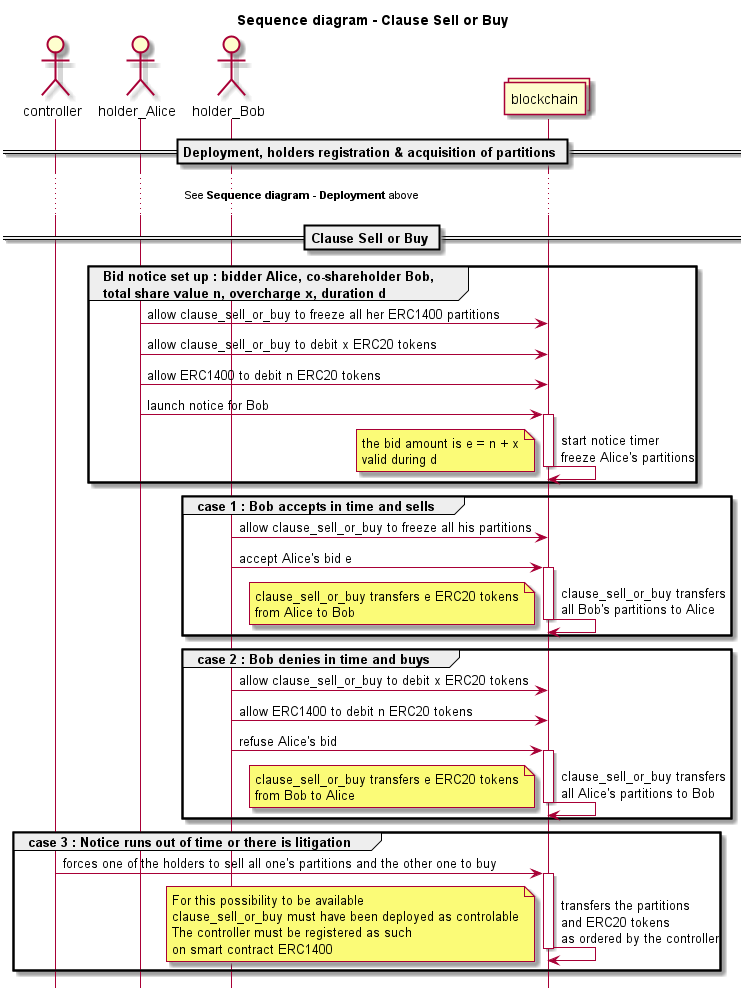

The diagram above was rendered by PlantUML. Its source (embedded in the PNG):
@startuml

hide footbox

title Sequence diagram - Clause Sell or Buy

actor controller
actor holder_Alice
actor holder_Bob
collections blockchain

== Deployment, holders registration & acquisition of partitions ==

...See **Sequence diagram - Deployment** above...

== Clause Sell or Buy ==

group Bid notice set up : bidder Alice, co-shareholder Bob, \ntotal share value n, overcharge x, duration d

holder_Alice -> blockchain : allow clause_sell_or_buy to freeze all her ERC1400 partitions
holder_Alice -> blockchain : allow clause_sell_or_buy to debit x ERC20 tokens
holder_Alice -> blockchain : allow ERC1400 to debit n ERC20 tokens

holder_Alice -> blockchain : launch notice for Bob
activate blockchain
blockchain -> blockchain : start notice timer \nfreeze Alice's partitions
deactivate blockchain
note left
the bid amount is e = n + x
valid during d
end note
end

group case 1 : Bob accepts in time and sells

holder_Bob -> blockchain : allow clause_sell_or_buy to freeze all his partitions
holder_Bob -> blockchain : accept Alice's bid e 
activate blockchain
blockchain -> blockchain : clause_sell_or_buy transfers \nall Bob's partitions to Alice 
deactivate blockchain
note left
clause_sell_or_buy transfers e ERC20 tokens
from Alice to Bob
end note
end

group case 2 : Bob denies in time and buys

holder_Bob -> blockchain : allow clause_sell_or_buy to debit x ERC20 tokens
holder_Bob -> blockchain : allow ERC1400 to debit n ERC20 tokens
holder_Bob -> blockchain : refuse Alice's bid
activate blockchain
blockchain -> blockchain : clause_sell_or_buy transfers \nall Alice's partitions to Bob 
deactivate blockchain
note left
clause_sell_or_buy transfers e ERC20 tokens
from Bob to Alice
end note
end

group case 3 : Notice runs out of time or there is litigation

controller -> blockchain : forces one of the holders to sell all one's partitions and the other one to buy
activate blockchain
blockchain -> blockchain : transfers the partitions \nand ERC20 tokens \nas ordered by the controller 
deactivate blockchain
note left
For this possibility to be available
clause_sell_or_buy must have been deployed as controlable
The controller must be registered as such
on smart contract ERC1400
end note
end

@enduml